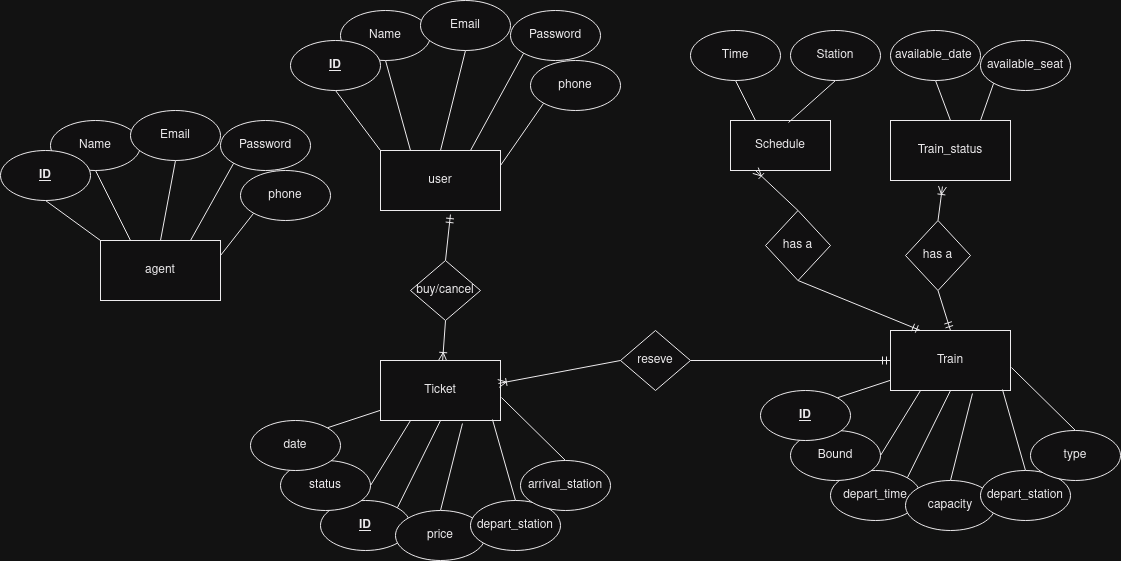

The diagram above was exported from draw.io. Its source (the exported page's mxGraphModel, read from the mxfile embedded in the PNG):
<mxGraphModel dx="1730" dy="451" grid="1" gridSize="10" guides="1" tooltips="1" connect="1" arrows="1" fold="1" page="1" pageScale="1" pageWidth="850" pageHeight="1100" math="0" shadow="0">
  <root>
    <mxCell id="0" />
    <mxCell id="1" parent="0" />
    <mxCell id="_xrktJutUFk1PLjpblv0-1" value="user" style="rounded=0;whiteSpace=wrap;html=1;" vertex="1" parent="1">
      <mxGeometry x="70" y="160" width="120" height="60" as="geometry" />
    </mxCell>
    <mxCell id="_xrktJutUFk1PLjpblv0-10" style="rounded=0;orthogonalLoop=1;jettySize=auto;html=1;exitX=0.5;exitY=1;exitDx=0;exitDy=0;entryX=0.25;entryY=0;entryDx=0;entryDy=0;endArrow=none;endFill=0;" edge="1" parent="1" source="_xrktJutUFk1PLjpblv0-2" target="_xrktJutUFk1PLjpblv0-1">
      <mxGeometry relative="1" as="geometry" />
    </mxCell>
    <mxCell id="_xrktJutUFk1PLjpblv0-2" value="Name" style="ellipse;whiteSpace=wrap;html=1;" vertex="1" parent="1">
      <mxGeometry x="30" y="20" width="90" height="50" as="geometry" />
    </mxCell>
    <mxCell id="_xrktJutUFk1PLjpblv0-9" style="rounded=0;orthogonalLoop=1;jettySize=auto;html=1;exitX=0.5;exitY=1;exitDx=0;exitDy=0;entryX=0;entryY=0;entryDx=0;entryDy=0;endArrow=none;endFill=0;" edge="1" parent="1" source="_xrktJutUFk1PLjpblv0-3" target="_xrktJutUFk1PLjpblv0-1">
      <mxGeometry relative="1" as="geometry" />
    </mxCell>
    <mxCell id="_xrktJutUFk1PLjpblv0-3" value="&lt;u&gt;&lt;b&gt;ID&lt;/b&gt;&lt;/u&gt;" style="ellipse;whiteSpace=wrap;html=1;" vertex="1" parent="1">
      <mxGeometry x="-20" y="50" width="90" height="50" as="geometry" />
    </mxCell>
    <mxCell id="_xrktJutUFk1PLjpblv0-11" style="rounded=0;orthogonalLoop=1;jettySize=auto;html=1;exitX=0.5;exitY=1;exitDx=0;exitDy=0;entryX=0.5;entryY=0;entryDx=0;entryDy=0;endArrow=none;endFill=0;" edge="1" parent="1" source="_xrktJutUFk1PLjpblv0-4" target="_xrktJutUFk1PLjpblv0-1">
      <mxGeometry relative="1" as="geometry" />
    </mxCell>
    <mxCell id="_xrktJutUFk1PLjpblv0-4" value="Email" style="ellipse;whiteSpace=wrap;html=1;" vertex="1" parent="1">
      <mxGeometry x="110" y="10" width="90" height="50" as="geometry" />
    </mxCell>
    <mxCell id="_xrktJutUFk1PLjpblv0-12" style="rounded=0;orthogonalLoop=1;jettySize=auto;html=1;exitX=0;exitY=1;exitDx=0;exitDy=0;entryX=0.75;entryY=0;entryDx=0;entryDy=0;endArrow=none;endFill=0;" edge="1" parent="1" source="_xrktJutUFk1PLjpblv0-5" target="_xrktJutUFk1PLjpblv0-1">
      <mxGeometry relative="1" as="geometry" />
    </mxCell>
    <mxCell id="_xrktJutUFk1PLjpblv0-5" value="Password" style="ellipse;whiteSpace=wrap;html=1;" vertex="1" parent="1">
      <mxGeometry x="200" y="20" width="90" height="50" as="geometry" />
    </mxCell>
    <mxCell id="_xrktJutUFk1PLjpblv0-13" style="rounded=0;orthogonalLoop=1;jettySize=auto;html=1;exitX=0;exitY=1;exitDx=0;exitDy=0;entryX=1;entryY=0.25;entryDx=0;entryDy=0;endArrow=none;endFill=0;" edge="1" parent="1" source="_xrktJutUFk1PLjpblv0-7" target="_xrktJutUFk1PLjpblv0-1">
      <mxGeometry relative="1" as="geometry" />
    </mxCell>
    <mxCell id="_xrktJutUFk1PLjpblv0-7" value="phone" style="ellipse;whiteSpace=wrap;html=1;" vertex="1" parent="1">
      <mxGeometry x="220" y="70" width="90" height="50" as="geometry" />
    </mxCell>
    <mxCell id="_xrktJutUFk1PLjpblv0-36" value="Ticket" style="rounded=0;whiteSpace=wrap;html=1;" vertex="1" parent="1">
      <mxGeometry x="70" y="370" width="120" height="60" as="geometry" />
    </mxCell>
    <mxCell id="_xrktJutUFk1PLjpblv0-38" style="rounded=0;orthogonalLoop=1;jettySize=auto;html=1;exitX=0.5;exitY=0;exitDx=0;exitDy=0;entryX=0.583;entryY=1.067;entryDx=0;entryDy=0;entryPerimeter=0;endArrow=ERmandOne;endFill=0;" edge="1" parent="1" source="_xrktJutUFk1PLjpblv0-37" target="_xrktJutUFk1PLjpblv0-1">
      <mxGeometry relative="1" as="geometry" />
    </mxCell>
    <mxCell id="_xrktJutUFk1PLjpblv0-39" style="rounded=0;orthogonalLoop=1;jettySize=auto;html=1;exitX=0.5;exitY=1;exitDx=0;exitDy=0;endArrow=ERoneToMany;endFill=0;" edge="1" parent="1" source="_xrktJutUFk1PLjpblv0-37" target="_xrktJutUFk1PLjpblv0-36">
      <mxGeometry relative="1" as="geometry" />
    </mxCell>
    <mxCell id="_xrktJutUFk1PLjpblv0-37" value="buy/cancel" style="rhombus;whiteSpace=wrap;html=1;" vertex="1" parent="1">
      <mxGeometry x="100" y="270" width="70" height="60" as="geometry" />
    </mxCell>
    <mxCell id="_xrktJutUFk1PLjpblv0-48" style="rounded=0;orthogonalLoop=1;jettySize=auto;html=1;exitX=1;exitY=0;exitDx=0;exitDy=0;entryX=0.5;entryY=1;entryDx=0;entryDy=0;endArrow=none;endFill=0;" edge="1" parent="1" source="_xrktJutUFk1PLjpblv0-40" target="_xrktJutUFk1PLjpblv0-36">
      <mxGeometry relative="1" as="geometry" />
    </mxCell>
    <mxCell id="_xrktJutUFk1PLjpblv0-40" value="&lt;u&gt;&lt;b&gt;ID&lt;/b&gt;&lt;/u&gt;" style="ellipse;whiteSpace=wrap;html=1;" vertex="1" parent="1">
      <mxGeometry x="10" y="510" width="90" height="50" as="geometry" />
    </mxCell>
    <mxCell id="_xrktJutUFk1PLjpblv0-49" style="rounded=0;orthogonalLoop=1;jettySize=auto;html=1;exitX=0.5;exitY=0;exitDx=0;exitDy=0;entryX=0.683;entryY=1.05;entryDx=0;entryDy=0;entryPerimeter=0;endArrow=none;endFill=0;" edge="1" parent="1" source="_xrktJutUFk1PLjpblv0-41" target="_xrktJutUFk1PLjpblv0-36">
      <mxGeometry relative="1" as="geometry" />
    </mxCell>
    <mxCell id="_xrktJutUFk1PLjpblv0-41" value="price" style="ellipse;whiteSpace=wrap;html=1;" vertex="1" parent="1">
      <mxGeometry x="85" y="520" width="90" height="50" as="geometry" />
    </mxCell>
    <mxCell id="_xrktJutUFk1PLjpblv0-50" style="rounded=0;orthogonalLoop=1;jettySize=auto;html=1;exitX=0.5;exitY=0;exitDx=0;exitDy=0;entryX=0.933;entryY=0.983;entryDx=0;entryDy=0;entryPerimeter=0;endArrow=none;endFill=0;" edge="1" parent="1" source="_xrktJutUFk1PLjpblv0-42" target="_xrktJutUFk1PLjpblv0-36">
      <mxGeometry relative="1" as="geometry" />
    </mxCell>
    <mxCell id="_xrktJutUFk1PLjpblv0-42" value="depart_station" style="ellipse;whiteSpace=wrap;html=1;" vertex="1" parent="1">
      <mxGeometry x="160" y="510" width="90" height="50" as="geometry" />
    </mxCell>
    <mxCell id="_xrktJutUFk1PLjpblv0-51" style="rounded=0;orthogonalLoop=1;jettySize=auto;html=1;exitX=0.5;exitY=0;exitDx=0;exitDy=0;entryX=1.008;entryY=0.617;entryDx=0;entryDy=0;entryPerimeter=0;endArrow=none;endFill=0;" edge="1" parent="1" source="_xrktJutUFk1PLjpblv0-43" target="_xrktJutUFk1PLjpblv0-36">
      <mxGeometry relative="1" as="geometry" />
    </mxCell>
    <mxCell id="_xrktJutUFk1PLjpblv0-43" value="arrival_station" style="ellipse;whiteSpace=wrap;html=1;" vertex="1" parent="1">
      <mxGeometry x="210" y="470" width="90" height="50" as="geometry" />
    </mxCell>
    <mxCell id="_xrktJutUFk1PLjpblv0-47" style="rounded=0;orthogonalLoop=1;jettySize=auto;html=1;exitX=1;exitY=0.5;exitDx=0;exitDy=0;entryX=0.25;entryY=1;entryDx=0;entryDy=0;endArrow=none;endFill=0;" edge="1" parent="1" source="_xrktJutUFk1PLjpblv0-44" target="_xrktJutUFk1PLjpblv0-36">
      <mxGeometry relative="1" as="geometry" />
    </mxCell>
    <mxCell id="_xrktJutUFk1PLjpblv0-44" value="status" style="ellipse;whiteSpace=wrap;html=1;" vertex="1" parent="1">
      <mxGeometry x="-30" y="470" width="90" height="50" as="geometry" />
    </mxCell>
    <mxCell id="_xrktJutUFk1PLjpblv0-46" style="rounded=0;orthogonalLoop=1;jettySize=auto;html=1;exitX=1;exitY=0;exitDx=0;exitDy=0;endArrow=none;endFill=0;" edge="1" parent="1" source="_xrktJutUFk1PLjpblv0-45" target="_xrktJutUFk1PLjpblv0-36">
      <mxGeometry relative="1" as="geometry" />
    </mxCell>
    <mxCell id="_xrktJutUFk1PLjpblv0-45" value="date" style="ellipse;whiteSpace=wrap;html=1;" vertex="1" parent="1">
      <mxGeometry x="-60" y="430" width="90" height="50" as="geometry" />
    </mxCell>
    <mxCell id="_xrktJutUFk1PLjpblv0-52" value="Train" style="rounded=0;whiteSpace=wrap;html=1;" vertex="1" parent="1">
      <mxGeometry x="580" y="340" width="120" height="60" as="geometry" />
    </mxCell>
    <mxCell id="_xrktJutUFk1PLjpblv0-53" style="rounded=0;orthogonalLoop=1;jettySize=auto;html=1;exitX=1;exitY=0;exitDx=0;exitDy=0;entryX=0.5;entryY=1;entryDx=0;entryDy=0;endArrow=none;endFill=0;" edge="1" parent="1" source="_xrktJutUFk1PLjpblv0-54" target="_xrktJutUFk1PLjpblv0-52">
      <mxGeometry relative="1" as="geometry" />
    </mxCell>
    <mxCell id="_xrktJutUFk1PLjpblv0-54" value="depart_time" style="ellipse;whiteSpace=wrap;html=1;" vertex="1" parent="1">
      <mxGeometry x="520" y="480" width="90" height="50" as="geometry" />
    </mxCell>
    <mxCell id="_xrktJutUFk1PLjpblv0-55" style="rounded=0;orthogonalLoop=1;jettySize=auto;html=1;exitX=0.5;exitY=0;exitDx=0;exitDy=0;entryX=0.683;entryY=1.05;entryDx=0;entryDy=0;entryPerimeter=0;endArrow=none;endFill=0;" edge="1" parent="1" source="_xrktJutUFk1PLjpblv0-56" target="_xrktJutUFk1PLjpblv0-52">
      <mxGeometry relative="1" as="geometry" />
    </mxCell>
    <mxCell id="_xrktJutUFk1PLjpblv0-56" value="capacity" style="ellipse;whiteSpace=wrap;html=1;" vertex="1" parent="1">
      <mxGeometry x="595" y="490" width="90" height="50" as="geometry" />
    </mxCell>
    <mxCell id="_xrktJutUFk1PLjpblv0-57" style="rounded=0;orthogonalLoop=1;jettySize=auto;html=1;exitX=0.5;exitY=0;exitDx=0;exitDy=0;entryX=0.933;entryY=0.983;entryDx=0;entryDy=0;entryPerimeter=0;endArrow=none;endFill=0;" edge="1" parent="1" source="_xrktJutUFk1PLjpblv0-58" target="_xrktJutUFk1PLjpblv0-52">
      <mxGeometry relative="1" as="geometry" />
    </mxCell>
    <mxCell id="_xrktJutUFk1PLjpblv0-58" value="depart_station" style="ellipse;whiteSpace=wrap;html=1;" vertex="1" parent="1">
      <mxGeometry x="670" y="480" width="90" height="50" as="geometry" />
    </mxCell>
    <mxCell id="_xrktJutUFk1PLjpblv0-59" style="rounded=0;orthogonalLoop=1;jettySize=auto;html=1;exitX=0.5;exitY=0;exitDx=0;exitDy=0;entryX=1.008;entryY=0.617;entryDx=0;entryDy=0;entryPerimeter=0;endArrow=none;endFill=0;" edge="1" parent="1" source="_xrktJutUFk1PLjpblv0-60" target="_xrktJutUFk1PLjpblv0-52">
      <mxGeometry relative="1" as="geometry" />
    </mxCell>
    <mxCell id="_xrktJutUFk1PLjpblv0-60" value="type" style="ellipse;whiteSpace=wrap;html=1;" vertex="1" parent="1">
      <mxGeometry x="720" y="440" width="90" height="50" as="geometry" />
    </mxCell>
    <mxCell id="_xrktJutUFk1PLjpblv0-61" style="rounded=0;orthogonalLoop=1;jettySize=auto;html=1;exitX=1;exitY=0.5;exitDx=0;exitDy=0;entryX=0.25;entryY=1;entryDx=0;entryDy=0;endArrow=none;endFill=0;" edge="1" parent="1" source="_xrktJutUFk1PLjpblv0-62" target="_xrktJutUFk1PLjpblv0-52">
      <mxGeometry relative="1" as="geometry" />
    </mxCell>
    <mxCell id="_xrktJutUFk1PLjpblv0-62" value="Bound" style="ellipse;whiteSpace=wrap;html=1;" vertex="1" parent="1">
      <mxGeometry x="480" y="440" width="90" height="50" as="geometry" />
    </mxCell>
    <mxCell id="_xrktJutUFk1PLjpblv0-63" style="rounded=0;orthogonalLoop=1;jettySize=auto;html=1;exitX=1;exitY=0;exitDx=0;exitDy=0;endArrow=none;endFill=0;" edge="1" parent="1" source="_xrktJutUFk1PLjpblv0-64" target="_xrktJutUFk1PLjpblv0-52">
      <mxGeometry relative="1" as="geometry" />
    </mxCell>
    <mxCell id="_xrktJutUFk1PLjpblv0-64" value="&lt;u&gt;&lt;b&gt;ID&lt;/b&gt;&lt;/u&gt;" style="ellipse;whiteSpace=wrap;html=1;" vertex="1" parent="1">
      <mxGeometry x="450" y="400" width="90" height="50" as="geometry" />
    </mxCell>
    <mxCell id="_xrktJutUFk1PLjpblv0-66" style="rounded=0;orthogonalLoop=1;jettySize=auto;html=1;exitX=0;exitY=0.5;exitDx=0;exitDy=0;entryX=0.983;entryY=0.383;entryDx=0;entryDy=0;entryPerimeter=0;endArrow=ERoneToMany;endFill=0;" edge="1" parent="1" source="_xrktJutUFk1PLjpblv0-65" target="_xrktJutUFk1PLjpblv0-36">
      <mxGeometry relative="1" as="geometry" />
    </mxCell>
    <mxCell id="_xrktJutUFk1PLjpblv0-67" style="rounded=0;orthogonalLoop=1;jettySize=auto;html=1;exitX=1;exitY=0.5;exitDx=0;exitDy=0;endArrow=ERmandOne;endFill=0;" edge="1" parent="1" source="_xrktJutUFk1PLjpblv0-65" target="_xrktJutUFk1PLjpblv0-52">
      <mxGeometry relative="1" as="geometry" />
    </mxCell>
    <mxCell id="_xrktJutUFk1PLjpblv0-65" value="reseve" style="rhombus;whiteSpace=wrap;html=1;" vertex="1" parent="1">
      <mxGeometry x="310" y="340" width="70" height="60" as="geometry" />
    </mxCell>
    <mxCell id="_xrktJutUFk1PLjpblv0-68" value="agent" style="rounded=0;whiteSpace=wrap;html=1;" vertex="1" parent="1">
      <mxGeometry x="-210" y="250" width="120" height="60" as="geometry" />
    </mxCell>
    <mxCell id="_xrktJutUFk1PLjpblv0-69" style="rounded=0;orthogonalLoop=1;jettySize=auto;html=1;exitX=0.5;exitY=1;exitDx=0;exitDy=0;entryX=0.25;entryY=0;entryDx=0;entryDy=0;endArrow=none;endFill=0;" edge="1" parent="1" source="_xrktJutUFk1PLjpblv0-70" target="_xrktJutUFk1PLjpblv0-68">
      <mxGeometry relative="1" as="geometry" />
    </mxCell>
    <mxCell id="_xrktJutUFk1PLjpblv0-70" value="Name" style="ellipse;whiteSpace=wrap;html=1;" vertex="1" parent="1">
      <mxGeometry x="-260" y="130" width="90" height="50" as="geometry" />
    </mxCell>
    <mxCell id="_xrktJutUFk1PLjpblv0-71" style="rounded=0;orthogonalLoop=1;jettySize=auto;html=1;exitX=0.5;exitY=1;exitDx=0;exitDy=0;entryX=0;entryY=0;entryDx=0;entryDy=0;endArrow=none;endFill=0;" edge="1" parent="1" source="_xrktJutUFk1PLjpblv0-72" target="_xrktJutUFk1PLjpblv0-68">
      <mxGeometry relative="1" as="geometry" />
    </mxCell>
    <mxCell id="_xrktJutUFk1PLjpblv0-72" value="&lt;u&gt;&lt;b&gt;ID&lt;/b&gt;&lt;/u&gt;" style="ellipse;whiteSpace=wrap;html=1;" vertex="1" parent="1">
      <mxGeometry x="-310" y="160" width="90" height="50" as="geometry" />
    </mxCell>
    <mxCell id="_xrktJutUFk1PLjpblv0-73" style="rounded=0;orthogonalLoop=1;jettySize=auto;html=1;exitX=0.5;exitY=1;exitDx=0;exitDy=0;entryX=0.5;entryY=0;entryDx=0;entryDy=0;endArrow=none;endFill=0;" edge="1" parent="1" source="_xrktJutUFk1PLjpblv0-74" target="_xrktJutUFk1PLjpblv0-68">
      <mxGeometry relative="1" as="geometry" />
    </mxCell>
    <mxCell id="_xrktJutUFk1PLjpblv0-74" value="Email" style="ellipse;whiteSpace=wrap;html=1;" vertex="1" parent="1">
      <mxGeometry x="-180" y="120" width="90" height="50" as="geometry" />
    </mxCell>
    <mxCell id="_xrktJutUFk1PLjpblv0-75" style="rounded=0;orthogonalLoop=1;jettySize=auto;html=1;exitX=0;exitY=1;exitDx=0;exitDy=0;entryX=0.75;entryY=0;entryDx=0;entryDy=0;endArrow=none;endFill=0;" edge="1" parent="1" source="_xrktJutUFk1PLjpblv0-76" target="_xrktJutUFk1PLjpblv0-68">
      <mxGeometry relative="1" as="geometry" />
    </mxCell>
    <mxCell id="_xrktJutUFk1PLjpblv0-76" value="Password" style="ellipse;whiteSpace=wrap;html=1;" vertex="1" parent="1">
      <mxGeometry x="-90" y="130" width="90" height="50" as="geometry" />
    </mxCell>
    <mxCell id="_xrktJutUFk1PLjpblv0-77" style="rounded=0;orthogonalLoop=1;jettySize=auto;html=1;exitX=0;exitY=1;exitDx=0;exitDy=0;entryX=1;entryY=0.25;entryDx=0;entryDy=0;endArrow=none;endFill=0;" edge="1" parent="1" source="_xrktJutUFk1PLjpblv0-78" target="_xrktJutUFk1PLjpblv0-68">
      <mxGeometry relative="1" as="geometry" />
    </mxCell>
    <mxCell id="_xrktJutUFk1PLjpblv0-78" value="phone" style="ellipse;whiteSpace=wrap;html=1;" vertex="1" parent="1">
      <mxGeometry x="-70" y="180" width="90" height="50" as="geometry" />
    </mxCell>
    <mxCell id="_xrktJutUFk1PLjpblv0-79" value="Train_status" style="rounded=0;whiteSpace=wrap;html=1;" vertex="1" parent="1">
      <mxGeometry x="580" y="130" width="120" height="60" as="geometry" />
    </mxCell>
    <mxCell id="_xrktJutUFk1PLjpblv0-84" style="rounded=0;orthogonalLoop=1;jettySize=auto;html=1;exitX=0.5;exitY=1;exitDx=0;exitDy=0;entryX=0.5;entryY=0;entryDx=0;entryDy=0;endArrow=none;endFill=0;" edge="1" parent="1" source="_xrktJutUFk1PLjpblv0-85" target="_xrktJutUFk1PLjpblv0-79">
      <mxGeometry relative="1" as="geometry" />
    </mxCell>
    <mxCell id="_xrktJutUFk1PLjpblv0-85" value="available_date&lt;span style=&quot;white-space: pre;&quot;&gt;&#09;&lt;/span&gt; " style="ellipse;whiteSpace=wrap;html=1;" vertex="1" parent="1">
      <mxGeometry x="580" y="40" width="90" height="50" as="geometry" />
    </mxCell>
    <mxCell id="_xrktJutUFk1PLjpblv0-86" style="rounded=0;orthogonalLoop=1;jettySize=auto;html=1;exitX=0;exitY=1;exitDx=0;exitDy=0;entryX=0.75;entryY=0;entryDx=0;entryDy=0;endArrow=none;endFill=0;" edge="1" parent="1" source="_xrktJutUFk1PLjpblv0-87" target="_xrktJutUFk1PLjpblv0-79">
      <mxGeometry relative="1" as="geometry" />
    </mxCell>
    <mxCell id="_xrktJutUFk1PLjpblv0-87" value="available_seat" style="ellipse;whiteSpace=wrap;html=1;" vertex="1" parent="1">
      <mxGeometry x="670" y="50" width="90" height="50" as="geometry" />
    </mxCell>
    <mxCell id="_xrktJutUFk1PLjpblv0-91" style="rounded=0;orthogonalLoop=1;jettySize=auto;html=1;exitX=0.5;exitY=0;exitDx=0;exitDy=0;entryX=0.433;entryY=1.1;entryDx=0;entryDy=0;entryPerimeter=0;endArrow=ERoneToMany;endFill=0;" edge="1" parent="1" source="_xrktJutUFk1PLjpblv0-90" target="_xrktJutUFk1PLjpblv0-79">
      <mxGeometry relative="1" as="geometry" />
    </mxCell>
    <mxCell id="_xrktJutUFk1PLjpblv0-92" style="rounded=0;orthogonalLoop=1;jettySize=auto;html=1;exitX=0.5;exitY=1;exitDx=0;exitDy=0;entryX=0.5;entryY=0;entryDx=0;entryDy=0;endArrow=ERmandOne;endFill=0;" edge="1" parent="1" source="_xrktJutUFk1PLjpblv0-90" target="_xrktJutUFk1PLjpblv0-52">
      <mxGeometry relative="1" as="geometry" />
    </mxCell>
    <mxCell id="_xrktJutUFk1PLjpblv0-90" value="has a" style="rhombus;whiteSpace=wrap;html=1;" vertex="1" parent="1">
      <mxGeometry x="595" y="230" width="65" height="70" as="geometry" />
    </mxCell>
    <mxCell id="_xrktJutUFk1PLjpblv0-93" value="Schedule" style="rounded=0;whiteSpace=wrap;html=1;" vertex="1" parent="1">
      <mxGeometry x="420" y="130" width="100" height="50" as="geometry" />
    </mxCell>
    <mxCell id="_xrktJutUFk1PLjpblv0-97" style="rounded=0;orthogonalLoop=1;jettySize=auto;html=1;exitX=0.5;exitY=1;exitDx=0;exitDy=0;entryX=0.25;entryY=0;entryDx=0;entryDy=0;endArrow=none;endFill=0;" edge="1" parent="1" source="_xrktJutUFk1PLjpblv0-94" target="_xrktJutUFk1PLjpblv0-93">
      <mxGeometry relative="1" as="geometry" />
    </mxCell>
    <mxCell id="_xrktJutUFk1PLjpblv0-94" value="Time" style="ellipse;whiteSpace=wrap;html=1;" vertex="1" parent="1">
      <mxGeometry x="380" y="40" width="90" height="50" as="geometry" />
    </mxCell>
    <mxCell id="_xrktJutUFk1PLjpblv0-98" style="rounded=0;orthogonalLoop=1;jettySize=auto;html=1;exitX=0.5;exitY=1;exitDx=0;exitDy=0;entryX=0.58;entryY=0.04;entryDx=0;entryDy=0;entryPerimeter=0;endArrow=none;endFill=0;" edge="1" parent="1" source="_xrktJutUFk1PLjpblv0-95" target="_xrktJutUFk1PLjpblv0-93">
      <mxGeometry relative="1" as="geometry" />
    </mxCell>
    <mxCell id="_xrktJutUFk1PLjpblv0-95" value="Station" style="ellipse;whiteSpace=wrap;html=1;" vertex="1" parent="1">
      <mxGeometry x="480" y="40" width="90" height="50" as="geometry" />
    </mxCell>
    <mxCell id="_xrktJutUFk1PLjpblv0-100" style="rounded=0;orthogonalLoop=1;jettySize=auto;html=1;exitX=0.5;exitY=0;exitDx=0;exitDy=0;entryX=0.25;entryY=1;entryDx=0;entryDy=0;endArrow=ERoneToMany;endFill=0;" edge="1" parent="1" source="_xrktJutUFk1PLjpblv0-99" target="_xrktJutUFk1PLjpblv0-93">
      <mxGeometry relative="1" as="geometry" />
    </mxCell>
    <mxCell id="_xrktJutUFk1PLjpblv0-101" style="rounded=0;orthogonalLoop=1;jettySize=auto;html=1;exitX=0.5;exitY=1;exitDx=0;exitDy=0;entryX=0.25;entryY=0;entryDx=0;entryDy=0;endArrow=ERmandOne;endFill=0;" edge="1" parent="1" source="_xrktJutUFk1PLjpblv0-99" target="_xrktJutUFk1PLjpblv0-52">
      <mxGeometry relative="1" as="geometry" />
    </mxCell>
    <mxCell id="_xrktJutUFk1PLjpblv0-99" value="has a" style="rhombus;whiteSpace=wrap;html=1;" vertex="1" parent="1">
      <mxGeometry x="455" y="220" width="65" height="70" as="geometry" />
    </mxCell>
  </root>
</mxGraphModel>